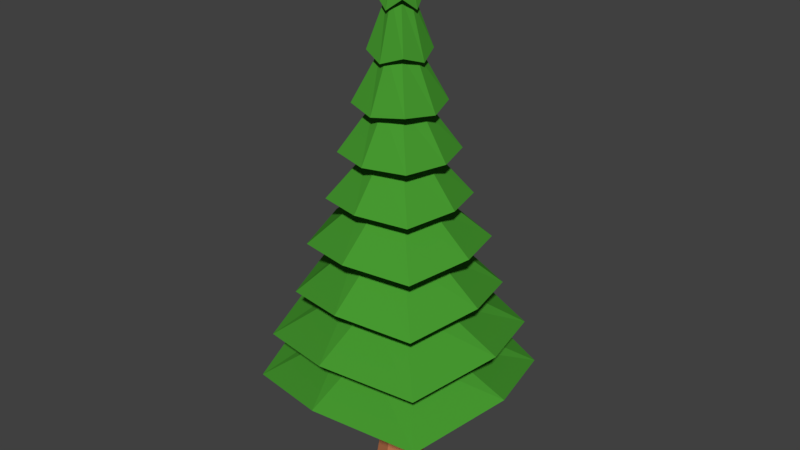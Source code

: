 # Source: Tree_2.blend  (saved by Blender 2.78.0; exported with 4.5.12 LTS)
import bpy
from mathutils import Matrix  # noqa: F401  (used for matrix-valued properties, if any)

bpy.ops.wm.read_factory_settings(use_empty=True)
scene = bpy.context.scene
scene.name = 'Scene'

# ---- collections
col_collection_1 = bpy.data.collections.new('Collection 1'); scene.collection.children.link(col_collection_1)

# ---- materials (node trees are filled in below, after node groups)
mat_material = bpy.data.materials.new('Material')
mat_material.alpha_threshold = 0.0
mat_material.use_transparent_shadow = False
mat_material.diffuse_color = (0.06314, 0.3185, 0.03009, 1.0)
mat_material.roughness = 0.5
mat_material_001 = bpy.data.materials.new('Material.001')
mat_material_001.alpha_threshold = 0.0
mat_material_001.use_transparent_shadow = False
mat_material_001.diffuse_color = (0.5071, 0.1868, 0.08085, 1.0)
mat_material_001.roughness = 0.5

# ---- material node trees

# ---- world
world_world = bpy.data.worlds.new('World'); scene.world = world_world
world_world.color = (0.05088, 0.05088, 0.05088)
world_world.use_sun_shadow = False
world_world.sun_shadow_jitter_overblur = 0.0
world_world.cycles.sampling_method = 'MANUAL'
world_world.light_settings.distance = 18.0

# ---- meshes
me_cylinder = bpy.data.meshes.new('Cylinder')
me_cylinder.from_pydata([(0.0, 1.0, -0.238), (-0.000174, 0.09322, 6.902), (0.7071, 0.7071, -0.238), (0.06574, 0.06591, 6.902), (1.0, -4.371e-08, -0.238), (0.09304, -7.783e-09, 6.902), (0.7071, -0.7071, -0.238), (0.06574, -0.06591, 6.902), (-8.742e-08, -1.0, -0.238), (-0.000174, -0.09322, 6.902), (-0.7071, -0.7071, -0.238), (-0.06609, -0.06591, 6.902), (-1.0, 1.192e-08, -0.238), (-0.09339, -2.597e-09, 6.902), (-0.7071, 0.7071, -0.238), (-0.06609, 0.06591, 6.902), (-2.574e-08, 0.1972, 6.365), (0.1394, 0.1394, 6.365), (0.1972, -1.186e-08, 6.365), (0.1394, -0.1394, 6.365), (-4.298e-08, -0.1972, 6.365), (-0.1394, -0.1394, 6.365), (-0.1972, -8.878e-10, 6.365), (-0.1394, 0.1394, 6.365), (0.2119, 0.2119, 5.522), (0.2997, -1.593e-08, 5.522), (0.2119, -0.2119, 5.522), (-4.866e-08, -0.2997, 5.522), (-0.2119, -0.2119, 5.522), (-0.2997, 7.477e-10, 5.522), (-0.2119, 0.2119, 5.522), (-2.246e-08, 0.2997, 5.522), (0.2843, 0.2843, 4.681), (0.402, -1.999e-08, 4.681), (0.2843, -0.2843, 4.681), (-5.432e-08, -0.402, 4.681), (-0.2843, -0.2843, 4.681), (-0.402, 2.381e-09, 4.681), (-0.2843, 0.2843, 4.681), (-1.917e-08, 0.402, 4.681), (0.3542, 0.3542, 3.868), (0.5009, -2.391e-08, 3.868), (0.3542, -0.3542, 3.868), (-5.979e-08, -0.5009, 3.868), (-0.3542, -0.3542, 3.868), (-0.5009, 3.958e-09, 3.868), (-0.3542, 0.3542, 3.868), (-1.601e-08, 0.5009, 3.868), (0.4226, 0.4226, 3.071), (0.5977, -2.775e-08, 3.071), (0.4226, -0.4226, 3.071), (-6.515e-08, -0.5977, 3.071), (-0.4226, -0.4226, 3.071), (-0.5977, 5.504e-09, 3.071), (-0.4226, 0.4226, 3.071), (-1.29e-08, 0.5977, 3.071), (0.4918, 0.4918, 2.266), (0.6956, -3.163e-08, 2.266), (0.4918, -0.4918, 2.266), (-7.057e-08, -0.6956, 2.266), (-0.4918, -0.4918, 2.266), (-0.6956, 7.066e-09, 2.266), (-0.4918, 0.4918, 2.266), (-9.762e-09, 0.6956, 2.266), (0.5681, 0.5681, 1.379), (0.8034, -3.591e-08, 1.379), (0.5681, -0.5681, 1.379), (-7.654e-08, -0.8034, 1.379), (-0.5681, -0.5681, 1.379), (-0.8034, 8.788e-09, 1.379), (-0.5681, 0.5681, 1.379), (-6.303e-09, 0.8034, 1.379), (0.6376, 0.6376, 0.5704), (0.9017, -3.981e-08, 0.5704), (0.6376, -0.6376, 0.5704), (-8.198e-08, -0.9017, 0.5704), (-0.6376, -0.6376, 0.5704), (-0.9017, 1.036e-08, 0.5704), (-0.6376, 0.6376, 0.5704), (-3.151e-09, 0.9017, 0.5704), (0.7071, 0.7071, -0.238), (1.0, -4.371e-08, -0.238), (0.7071, -0.7071, -0.238), (-8.742e-08, -1.0, -0.238), (-0.7071, -0.7071, -0.238), (-1.0, 1.192e-08, -0.238), (-0.7071, 0.7071, -0.238), (0.0, 1.0, -0.238), (-2.883e-08, 0.101, 7.156), (0.07145, 0.07145, 7.156), (0.101, -8.044e-09, 7.156), (0.07145, -0.07145, 7.156), (-3.766e-08, -0.101, 7.156), (-0.07145, -0.07145, 7.156), (-0.09339, -2.597e-09, 6.902), (-0.07145, 0.07145, 7.156), (0.2524, 0.2524, 6.365), (0.3291, -2.016e-08, 6.172), (0.2524, -0.2524, 6.365), (-0.000174, -0.3293, 6.172), (-0.2524, -0.2524, 6.365), (-0.3294, -1.844e-09, 6.172), (-0.2524, 0.2524, 6.365), (-0.000174, 0.3293, 6.172), (-0.000174, 0.4731, 5.395), (0.3627, 0.3627, 5.522), (0.473, -2.306e-08, 5.395), (0.3627, -0.3627, 5.522), (-0.000174, -0.4731, 5.395), (-0.3627, -0.3627, 5.522), (-0.4733, 3.263e-09, 5.395), (-0.3627, 0.3627, 5.522), (-0.000174, 0.7003, 4.618), (0.5368, 0.5368, 4.681), (0.7002, -3.518e-08, 4.618), (0.5368, -0.5368, 4.681), (-0.000174, -0.7003, 4.618), (-0.5368, -0.5368, 4.681), (-0.7005, 3.786e-09, 4.618), (-0.5368, 0.5368, 4.681), (-0.000174, 0.9147, 3.868), (0.7011, 0.7011, 3.868), (0.9146, -4.402e-08, 3.868), (0.7011, -0.7011, 3.868), (-0.000174, -0.9147, 3.868), (-0.7011, -0.7011, 3.868), (-0.9149, 6.868e-09, 3.868), (-0.7011, 0.7011, 3.868), (-0.000174, 1.102, 3.134), (0.8443, 0.8443, 3.071), (1.101, -5.151e-08, 3.134), (0.8443, -0.8443, 3.071), (-0.0001741, -1.102, 3.134), (-0.8443, -0.8443, 3.071), (-1.102, 9.782e-09, 3.134), (-0.8443, 0.8443, 3.071), (-0.0001739, 1.402, 2.391), (1.074, 1.074, 2.266), (1.402, -6.411e-08, 2.391), (1.074, -1.074, 2.266), (-0.0001741, -1.402, 2.391), (-1.074, -1.074, 2.266), (-1.402, 1.388e-08, 2.391), (-1.074, 1.074, 2.266), (-0.0001739, 1.604, 1.572), (1.229, 1.229, 1.379), (1.604, -8.005e-08, 1.572), (1.229, -1.229, 1.379), (-0.0001741, -1.604, 1.572), (-1.229, -1.229, 1.379), (-1.604, 9.181e-09, 1.572), (-1.229, 1.229, 1.379), (-0.0001739, 1.988, 0.8264), (1.523, 1.523, 0.5704), (1.987, -7.857e-08, 0.8264), (1.523, -1.523, 0.5704), (-0.0001741, -1.988, 0.8264), (-1.523, -1.523, 0.5704), (-1.988, 3.201e-08, 0.8264), (-1.523, 1.523, 0.5704), (-0.000174, 2.187, 0.08059), (1.676, 1.676, -0.238), (2.187, -9.596e-08, 0.08059), (1.676, -1.676, -0.238), (-0.0001742, -2.187, 0.08059), (-1.676, -1.676, -0.238), (-2.187, 2.572e-08, 0.08059), (-1.676, 1.676, -0.238), (0.02093, 0.3912, -2.08), (0.02093, 0.3912, -0.08038), (0.3388, 0.2741, -2.08), (0.3388, 0.2741, -0.08038), (0.4704, -0.008572, -2.08), (0.4704, -0.008572, -0.08038), (0.3388, -0.2912, -2.08), (0.3388, -0.2912, -0.08038), (0.02093, -0.4083, -2.08), (0.02093, -0.4083, -0.08038), (-0.2969, -0.2912, -2.08), (-0.2969, -0.2912, -0.08038), (-0.4286, -0.008572, -2.08), (-0.4286, -0.008572, -0.08038), (-0.2969, 0.2741, -2.08), (-0.2969, 0.2741, -0.08038), (0.02093, 0.255, -1.096), (0.2305, 0.1778, -1.096), (0.3173, -0.008572, -1.096), (0.2305, -0.195, -1.096), (0.02093, -0.2722, -1.096), (-0.1887, -0.195, -1.096), (-0.2755, -0.008572, -1.096), (-0.1887, 0.1778, -1.096)], [], [(88, 1, 3, 89), (89, 3, 5, 90), (90, 5, 7, 91), (91, 7, 9, 92), (92, 9, 11, 93), (93, 11, 13, 94), (3, 1, 15, 13, 11, 9, 7, 5), (94, 13, 15, 95), (95, 15, 1, 88), (0, 2, 4, 6, 8, 10, 12, 14), (111, 23, 16, 104), (110, 22, 23, 111), (109, 21, 22, 110), (108, 20, 21, 109), (107, 19, 20, 108), (106, 18, 19, 107), (105, 17, 18, 106), (104, 16, 17, 105), (112, 31, 24, 113), (113, 24, 25, 114), (114, 25, 26, 115), (115, 26, 27, 116), (116, 27, 28, 117), (117, 28, 29, 118), (118, 29, 30, 119), (119, 30, 31, 112), (127, 38, 39, 120), (126, 37, 38, 127), (125, 36, 37, 126), (124, 35, 36, 125), (123, 34, 35, 124), (122, 33, 34, 123), (121, 32, 33, 122), (120, 39, 32, 121), (128, 47, 40, 129), (129, 40, 41, 130), (130, 41, 42, 131), (131, 42, 43, 132), (132, 43, 44, 133), (133, 44, 45, 134), (134, 45, 46, 135), (135, 46, 47, 128), (143, 54, 55, 136), (142, 53, 54, 143), (141, 52, 53, 142), (140, 51, 52, 141), (139, 50, 51, 140), (138, 49, 50, 139), (137, 48, 49, 138), (136, 55, 48, 137), (144, 63, 56, 145), (145, 56, 57, 146), (146, 57, 58, 147), (147, 58, 59, 148), (148, 59, 60, 149), (149, 60, 61, 150), (150, 61, 62, 151), (151, 62, 63, 144), (159, 70, 71, 152), (158, 69, 70, 159), (157, 68, 69, 158), (156, 67, 68, 157), (155, 66, 67, 156), (154, 65, 66, 155), (153, 64, 65, 154), (152, 71, 64, 153), (160, 79, 72, 161), (161, 72, 73, 162), (162, 73, 74, 163), (163, 74, 75, 164), (164, 75, 76, 165), (165, 76, 77, 166), (166, 77, 78, 167), (167, 78, 79, 160), (14, 86, 87, 0), (12, 85, 86, 14), (10, 84, 85, 12), (8, 83, 84, 10), (6, 82, 83, 8), (4, 81, 82, 6), (2, 80, 81, 4), (0, 87, 80, 2), (102, 95, 88, 103), (101, 94, 95, 102), (100, 93, 94, 101), (99, 92, 93, 100), (98, 91, 92, 99), (97, 90, 91, 98), (96, 89, 90, 97), (103, 88, 89, 96), (16, 103, 96, 17), (17, 96, 97, 18), (18, 97, 98, 19), (19, 98, 99, 20), (20, 99, 100, 21), (21, 100, 101, 22), (22, 101, 102, 23), (23, 102, 103, 16), (31, 104, 105, 24), (24, 105, 106, 25), (25, 106, 107, 26), (26, 107, 108, 27), (27, 108, 109, 28), (28, 109, 110, 29), (29, 110, 111, 30), (30, 111, 104, 31), (38, 119, 112, 39), (37, 118, 119, 38), (36, 117, 118, 37), (35, 116, 117, 36), (34, 115, 116, 35), (33, 114, 115, 34), (32, 113, 114, 33), (39, 112, 113, 32), (47, 120, 121, 40), (40, 121, 122, 41), (41, 122, 123, 42), (42, 123, 124, 43), (43, 124, 125, 44), (44, 125, 126, 45), (45, 126, 127, 46), (46, 127, 120, 47), (54, 135, 128, 55), (53, 134, 135, 54), (52, 133, 134, 53), (51, 132, 133, 52), (50, 131, 132, 51), (49, 130, 131, 50), (48, 129, 130, 49), (55, 128, 129, 48), (63, 136, 137, 56), (56, 137, 138, 57), (57, 138, 139, 58), (58, 139, 140, 59), (59, 140, 141, 60), (60, 141, 142, 61), (61, 142, 143, 62), (62, 143, 136, 63), (70, 151, 144, 71), (69, 150, 151, 70), (68, 149, 150, 69), (67, 148, 149, 68), (66, 147, 148, 67), (65, 146, 147, 66), (64, 145, 146, 65), (71, 144, 145, 64), (79, 152, 153, 72), (72, 153, 154, 73), (73, 154, 155, 74), (74, 155, 156, 75), (75, 156, 157, 76), (76, 157, 158, 77), (77, 158, 159, 78), (78, 159, 152, 79), (86, 167, 160, 87), (85, 166, 167, 86), (84, 165, 166, 85), (83, 164, 165, 84), (82, 163, 164, 83), (81, 162, 163, 82), (80, 161, 162, 81), (87, 160, 161, 80), (184, 169, 171, 185), (185, 171, 173, 186), (186, 173, 175, 187), (187, 175, 177, 188), (188, 177, 179, 189), (189, 179, 181, 190), (171, 169, 183, 181, 179, 177, 175, 173), (190, 181, 183, 191), (191, 183, 169, 184), (168, 170, 172, 174, 176, 178, 180, 182), (182, 191, 184, 168), (180, 190, 191, 182), (178, 189, 190, 180), (176, 188, 189, 178), (174, 187, 188, 176), (172, 186, 187, 174), (170, 185, 186, 172), (168, 184, 185, 170)])
me_cylinder.polygons.foreach_set('material_index', [0, 0, 0, 0, 0, 0, 0, 0, 0, 0, 0, 0, 0, 0, 0, 0, 0, 0, 0, 0, 0, 0, 0, 0, 0, 0, 0, 0, 0, 0, 0, 0, 0, 0, 0, 0, 0, 0, 0, 0, 0, 0, 0, 0, 0, 0, 0, 0, 0, 0, 0, 0, 0, 0, 0, 0, 0, 0, 0, 0, 0, 0, 0, 0, 0, 0, 0, 0, 0, 0, 0, 0, 0, 0, 0, 0, 0, 0, 0, 0, 0, 0, 0, 0, 0, 0, 0, 0, 0, 0, 0, 0, 0, 0, 0, 0, 0, 0, 0, 0, 0, 0, 0, 0, 0, 0, 0, 0, 0, 0, 0, 0, 0, 0, 0, 0, 0, 0, 0, 0, 0, 0, 0, 0, 0, 0, 0, 0, 0, 0, 0, 0, 0, 0, 0, 0, 0, 0, 0, 0, 0, 0, 0, 0, 0, 0, 0, 0, 0, 0, 0, 0, 0, 0, 0, 0, 0, 0, 0, 0, 0, 0, 1, 1, 1, 1, 1, 1, 0, 1, 1, 1, 1, 1, 1, 1, 1, 1, 1, 1])
me_cylinder.materials.append(mat_material)
me_cylinder.materials.append(mat_material_001)
me_cylinder.use_remesh_preserve_volume = False
me_cylinder.use_remesh_preserve_attributes = False
me_cylinder.use_mirror_vertex_groups = False
me_cylinder.update()

# ---- objects
ob_cylinder = bpy.data.objects.new('Cylinder', me_cylinder)

# ---- transforms, parenting, visibility, modifiers, constraints
ob_cylinder.location = (0.0, 0.0, 0.0)
ob_cylinder.lineart.crease_threshold = 0.0

# ---- collection membership
col_collection_1.objects.link(ob_cylinder)

# ---- scene / render settings (as saved in the file)
scene.frame_start = 1; scene.frame_end = 250; scene.frame_set(1)
scene.render.engine = 'BLENDER_EEVEE_NEXT'
scene.render.resolution_percentage = 50
scene.render.dither_intensity = 0.0
scene.cycles.use_denoising = False
scene.cycles.samples = 128
scene.cycles.sampling_pattern = 'TABULATED_SOBOL'
scene.cycles.light_sampling_threshold = 0.0
scene.cycles.use_adaptive_sampling = False
scene.cycles.use_light_tree = False
scene.cycles.blur_glossy = 0.0
scene.cycles.sample_clamp_indirect = 0.0
scene.view_settings.view_transform = 'Standard'
bpy.context.view_layer.update()

# ---- added for rendering (the .blend has no active camera and no usable light): camera, sun
cam_auto = bpy.data.cameras.new('AutoCamera')
cam_auto.lens = 50.0
cam_auto.sensor_width = 36.0
cam_auto.clip_end = 1000.0
ob_auto_camera = bpy.data.objects.new('AutoCamera', cam_auto)
scene.collection.objects.link(ob_auto_camera)
ob_auto_camera.location = (10.2854, -12.3427, 10.7664)
ob_auto_camera.rotation_euler = (1.09748, -7.21219e-08, 0.694738)
scene.camera = ob_auto_camera
light_auto_sun = bpy.data.lights.new('AutoSun', 'SUN')
light_auto_sun.energy = 3.0
light_auto_sun.angle = 0.0523599
ob_auto_sun = bpy.data.objects.new('AutoSun', light_auto_sun)
scene.collection.objects.link(ob_auto_sun)
ob_auto_sun.rotation_euler = (0.872665, 0.174533, 0.523599)
bpy.context.view_layer.update()
